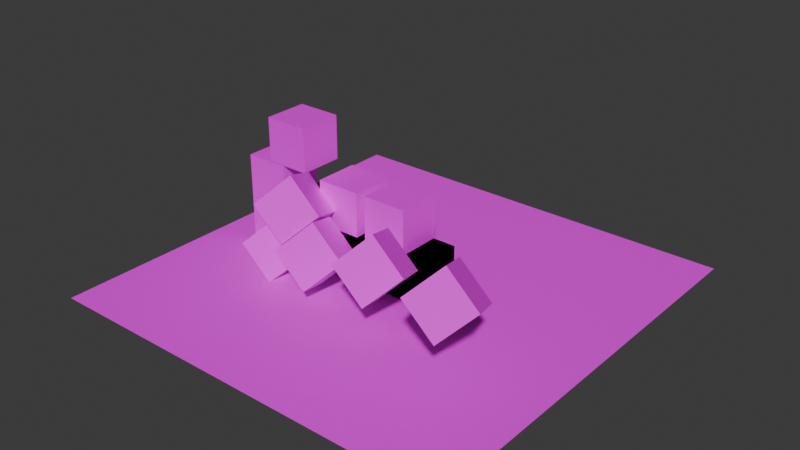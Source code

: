 # Source: main_level.blend  (saved by Blender 4.0.36; exported with 4.5.12 LTS)
import bpy
from mathutils import Matrix  # noqa: F401  (used for matrix-valued properties, if any)

bpy.ops.wm.read_factory_settings(use_empty=True)
scene = bpy.context.scene
scene.name = 'Scene'

# ---- collections
col_stones = bpy.data.collections.new('stones'); scene.collection.children.link(col_stones)
col_floor = bpy.data.collections.new('floor'); scene.collection.children.link(col_floor)

# ---- images (referenced by path relative to the original .blend; pixels are not part of the script)
import os
ASSET_DIR = os.environ.get("B2B_ASSET_DIR", "")  # directory of the original .blend (textures are referenced by path, not embedded)
HERE = os.path.dirname(os.path.abspath(__file__))  # packed textures are extracted next to this script under _unpacked/

def load_image(name, relpath, width, height, colorspace="sRGB"):
    """Load a texture the original file referenced (path relative to the .blend, or extracted next to this script)."""
    p = next((c for c in (os.path.join(HERE, relpath), os.path.join(ASSET_DIR, relpath)) if relpath and os.path.exists(c)), "")
    if p:
        img = bpy.data.images.load(p, check_existing=True)
        img.name = name
    else:  # same state as the original file: an image datablock whose file is absent (Cycles renders it pink)
        img = bpy.data.images.new(name, width, height)
        img.source = "FILE"
        img.filepath = "//" + (relpath or name)
    img.colorspace_settings.name = colorspace
    return img
img_fir_tree_01_trunk_b_diff_1k_png = load_image('fir_tree_01_trunk_b_diff_1k.png', 'fir_tree_01_trunk_b_diff_1k.png', 1024, 1024, 'sRGB')
img_fir_tree_01_bark_diff_1k_png = load_image('fir_tree_01_bark_diff_1k.png', 'fir_tree_01_bark_diff_1k.png', 1024, 1024, 'sRGB')

# ---- materials (node trees are filled in below, after node groups)
mat_material_002 = bpy.data.materials.new('Material.002')
mat_material_002.use_transparent_shadow = False
mat_material_001 = bpy.data.materials.new('Material.001')
mat_material_001.use_transparent_shadow = False

# ---- material node trees
mat_material_002.use_nodes = True; mat_material_002.node_tree.nodes.clear()
_N = mat_material_002.node_tree.nodes; _L = mat_material_002.node_tree.links
n0 = _N.new('ShaderNodeBsdfPrincipled'); n0.name = 'Principled BSDF'; n0.location = (10, 300)
n0.inputs[3].default_value = 1.45
n1 = _N.new('ShaderNodeOutputMaterial'); n1.name = 'Material Output'; n1.location = (300, 300)
n2 = _N.new('ShaderNodeTexImage'); n2.name = 'Image Texture'; n2.location = (-370, 254)
n2.image = img_fir_tree_01_trunk_b_diff_1k_png
_L.new(n0.outputs[0], n1.inputs[0])
_L.new(n2.outputs[0], n0.inputs[0])
n1.is_active_output = True
mat_material_001.use_nodes = True; mat_material_001.node_tree.nodes.clear()
_N = mat_material_001.node_tree.nodes; _L = mat_material_001.node_tree.links
n0 = _N.new('ShaderNodeBsdfPrincipled'); n0.name = 'Principled BSDF'; n0.location = (10, 300)
n0.inputs[3].default_value = 1.45
n1 = _N.new('ShaderNodeOutputMaterial'); n1.name = 'Material Output'; n1.location = (300, 300)
n2 = _N.new('ShaderNodeTexImage'); n2.name = 'Image Texture'; n2.location = (-311, 265)
n2.image = img_fir_tree_01_bark_diff_1k_png
_L.new(n0.outputs[0], n1.inputs[0])
_L.new(n2.outputs[0], n0.inputs[0])
n1.is_active_output = True

# ---- world
world_world = bpy.data.worlds.new('World'); scene.world = world_world
world_world.use_nodes = True; world_world.node_tree.nodes.clear()
_N = world_world.node_tree.nodes; _L = world_world.node_tree.links
n0 = _N.new('ShaderNodeOutputWorld'); n0.name = 'World Output'; n0.location = (300, 300)
n1 = _N.new('ShaderNodeBackground'); n1.name = 'Background'; n1.location = (10, 300)
n1.inputs[0].default_value = (0.05088, 0.05088, 0.05088, 1.0)
_L.new(n1.outputs[0], n0.inputs[0])
n0.is_active_output = True
world_world.color = (0.05088, 0.05088, 0.05088)
world_world.use_sun_shadow = False
world_world.sun_shadow_jitter_overblur = 0.0

# ---- meshes
me_cube_001 = bpy.data.meshes.new('Cube.001')
me_cube_001.from_pydata([(-1.0, -1.0, -1.0), (-1.0, -1.0, 1.0), (-1.0, 1.0, -1.0), (-1.0, 1.0, 1.0), (1.0, -1.0, -1.0), (1.0, -1.0, 1.0), (1.0, 1.0, -1.0), (1.0, 1.0, 1.0)], [], [(0, 1, 3, 2), (2, 3, 7, 6), (6, 7, 5, 4), (4, 5, 1, 0), (2, 6, 4, 0), (7, 3, 1, 5)])
_uv = me_cube_001.uv_layers.new(name='UVMap')
_uv.uv.foreach_set('vector', [0.375, 0.0, 0.625, 0.0, 0.625, 0.25, 0.375, 0.25, 0.375, 0.25, 0.625, 0.25, 0.625, 0.5, 0.375, 0.5, 0.375, 0.5, 0.625, 0.5, 0.625, 0.75, 0.375, 0.75, 0.375, 0.75, 0.625, 0.75, 0.625, 1.0, 0.375, 1.0, 0.125, 0.5, 0.375, 0.5, 0.375, 0.75, 0.125, 0.75, 0.625, 0.5, 0.875, 0.5, 0.875, 0.75, 0.625, 0.75])
me_cube_001.materials.append(mat_material_002)
me_cube_001.update()
me_cube_002 = bpy.data.meshes.new('Cube.002')
me_cube_002.from_pydata([(-1.0, -1.0, -1.0), (-1.0, -1.0, 1.0), (-1.0, 1.0, -1.0), (-1.0, 1.0, 1.0), (1.0, -1.0, -1.0), (1.0, -1.0, 1.0), (1.0, 1.0, -1.0), (1.0, 1.0, 1.0)], [], [(0, 1, 3, 2), (2, 3, 7, 6), (6, 7, 5, 4), (4, 5, 1, 0), (2, 6, 4, 0), (7, 3, 1, 5)])
_uv = me_cube_002.uv_layers.new(name='UVMap')
_uv.uv.foreach_set('vector', [0.375, 0.0, 0.625, 0.0, 0.625, 0.25, 0.375, 0.25, 0.375, 0.25, 0.625, 0.25, 0.625, 0.5, 0.375, 0.5, 0.375, 0.5, 0.625, 0.5, 0.625, 0.75, 0.375, 0.75, 0.375, 0.75, 0.625, 0.75, 0.625, 1.0, 0.375, 1.0, 0.125, 0.5, 0.375, 0.5, 0.375, 0.75, 0.125, 0.75, 0.625, 0.5, 0.875, 0.5, 0.875, 0.75, 0.625, 0.75])
me_cube_002.materials.append(mat_material_002)
me_cube_002.update()
me_cube_003 = bpy.data.meshes.new('Cube.003')
me_cube_003.from_pydata([(-1.0, -1.0, -1.0), (-1.0, -1.0, 1.0), (-1.0, 1.0, -1.0), (-1.0, 1.0, 1.0), (1.0, -1.0, -1.0), (1.0, -1.0, 1.0), (1.0, 1.0, -1.0), (1.0, 1.0, 1.0)], [], [(0, 1, 3, 2), (2, 3, 7, 6), (6, 7, 5, 4), (4, 5, 1, 0), (2, 6, 4, 0), (7, 3, 1, 5)])
_uv = me_cube_003.uv_layers.new(name='UVMap')
_uv.uv.foreach_set('vector', [0.375, 0.0, 0.625, 0.0, 0.625, 0.25, 0.375, 0.25, 0.375, 0.25, 0.625, 0.25, 0.625, 0.5, 0.375, 0.5, 0.375, 0.5, 0.625, 0.5, 0.625, 0.75, 0.375, 0.75, 0.375, 0.75, 0.625, 0.75, 0.625, 1.0, 0.375, 1.0, 0.125, 0.5, 0.375, 0.5, 0.375, 0.75, 0.125, 0.75, 0.625, 0.5, 0.875, 0.5, 0.875, 0.75, 0.625, 0.75])
me_cube_003.materials.append(mat_material_002)
me_cube_003.update()
me_cube_004 = bpy.data.meshes.new('Cube.004')
me_cube_004.from_pydata([(-1.0, -1.0, -1.0), (-1.0, -1.0, 1.0), (-1.0, 1.0, -1.0), (-1.0, 1.0, 1.0), (1.0, -1.0, -1.0), (1.0, -1.0, 1.0), (1.0, 1.0, -1.0), (1.0, 1.0, 1.0)], [], [(0, 1, 3, 2), (2, 3, 7, 6), (6, 7, 5, 4), (4, 5, 1, 0), (2, 6, 4, 0), (7, 3, 1, 5)])
_uv = me_cube_004.uv_layers.new(name='UVMap')
_uv.uv.foreach_set('vector', [0.375, 0.0, 0.625, 0.0, 0.625, 0.25, 0.375, 0.25, 0.375, 0.25, 0.625, 0.25, 0.625, 0.5, 0.375, 0.5, 0.375, 0.5, 0.625, 0.5, 0.625, 0.75, 0.375, 0.75, 0.375, 0.75, 0.625, 0.75, 0.625, 1.0, 0.375, 1.0, 0.125, 0.5, 0.375, 0.5, 0.375, 0.75, 0.125, 0.75, 0.625, 0.5, 0.875, 0.5, 0.875, 0.75, 0.625, 0.75])
me_cube_004.materials.append(mat_material_002)
me_cube_004.update()
me_cube_005 = bpy.data.meshes.new('Cube.005')
me_cube_005.from_pydata([(-1.0, -1.0, -1.0), (-1.0, -1.0, 1.0), (-1.0, 1.0, -1.0), (-1.0, 1.0, 1.0), (1.0, -1.0, -1.0), (1.0, -1.0, 1.0), (1.0, 1.0, -1.0), (1.0, 1.0, 1.0)], [], [(0, 1, 3, 2), (2, 3, 7, 6), (6, 7, 5, 4), (4, 5, 1, 0), (2, 6, 4, 0), (7, 3, 1, 5)])
_uv = me_cube_005.uv_layers.new(name='UVMap')
_uv.uv.foreach_set('vector', [0.375, 0.0, 0.625, 0.0, 0.625, 0.25, 0.375, 0.25, 0.375, 0.25, 0.625, 0.25, 0.625, 0.5, 0.375, 0.5, 0.375, 0.5, 0.625, 0.5, 0.625, 0.75, 0.375, 0.75, 0.375, 0.75, 0.625, 0.75, 0.625, 1.0, 0.375, 1.0, 0.125, 0.5, 0.375, 0.5, 0.375, 0.75, 0.125, 0.75, 0.625, 0.5, 0.875, 0.5, 0.875, 0.75, 0.625, 0.75])
me_cube_005.materials.append(mat_material_002)
me_cube_005.update()
me_cube_006 = bpy.data.meshes.new('Cube.006')
me_cube_006.from_pydata([(-1.0, -1.0, -1.0), (-1.0, -1.0, 1.0), (-1.0, 1.0, -1.0), (-1.0, 1.0, 1.0), (1.0, -1.0, -1.0), (1.0, -1.0, 1.0), (1.0, 1.0, -1.0), (1.0, 1.0, 1.0)], [], [(0, 1, 3, 2), (2, 3, 7, 6), (6, 7, 5, 4), (4, 5, 1, 0), (2, 6, 4, 0), (7, 3, 1, 5)])
_uv = me_cube_006.uv_layers.new(name='UVMap')
_uv.uv.foreach_set('vector', [0.375, 0.0, 0.625, 0.0, 0.625, 0.25, 0.375, 0.25, 0.375, 0.25, 0.625, 0.25, 0.625, 0.5, 0.375, 0.5, 0.375, 0.5, 0.625, 0.5, 0.625, 0.75, 0.375, 0.75, 0.375, 0.75, 0.625, 0.75, 0.625, 1.0, 0.375, 1.0, 0.125, 0.5, 0.375, 0.5, 0.375, 0.75, 0.125, 0.75, 0.625, 0.5, 0.875, 0.5, 0.875, 0.75, 0.625, 0.75])
me_cube_006.materials.append(mat_material_002)
me_cube_006.update()
me_cube_007 = bpy.data.meshes.new('Cube.007')
me_cube_007.from_pydata([(-1.0, -1.0, -1.0), (-1.0, -1.0, 1.0), (-1.0, 1.0, -1.0), (-1.0, 1.0, 1.0), (1.0, -1.0, -1.0), (1.0, -1.0, 1.0), (1.0, 1.0, -1.0), (1.0, 1.0, 1.0)], [], [(0, 1, 3, 2), (2, 3, 7, 6), (6, 7, 5, 4), (4, 5, 1, 0), (2, 6, 4, 0), (7, 3, 1, 5)])
_uv = me_cube_007.uv_layers.new(name='UVMap')
_uv.uv.foreach_set('vector', [0.375, 0.0, 0.625, 0.0, 0.625, 0.25, 0.375, 0.25, 0.375, 0.25, 0.625, 0.25, 0.625, 0.5, 0.375, 0.5, 0.375, 0.5, 0.625, 0.5, 0.625, 0.75, 0.375, 0.75, 0.375, 0.75, 0.625, 0.75, 0.625, 1.0, 0.375, 1.0, 0.125, 0.5, 0.375, 0.5, 0.375, 0.75, 0.125, 0.75, 0.625, 0.5, 0.875, 0.5, 0.875, 0.75, 0.625, 0.75])
me_cube_007.materials.append(mat_material_002)
me_cube_007.update()
me_cube_008 = bpy.data.meshes.new('Cube.008')
me_cube_008.from_pydata([(-1.0, -1.0, -1.0), (-1.0, -1.0, 1.0), (-1.0, 1.0, -1.0), (-1.0, 1.0, 1.0), (1.0, -1.0, -1.0), (1.0, -1.0, 1.0), (1.0, 1.0, -1.0), (1.0, 1.0, 1.0)], [], [(0, 1, 3, 2), (2, 3, 7, 6), (6, 7, 5, 4), (4, 5, 1, 0), (2, 6, 4, 0), (7, 3, 1, 5)])
_uv = me_cube_008.uv_layers.new(name='UVMap')
_uv.uv.foreach_set('vector', [0.375, 0.0, 0.625, 0.0, 0.625, 0.25, 0.375, 0.25, 0.375, 0.25, 0.625, 0.25, 0.625, 0.5, 0.375, 0.5, 0.375, 0.5, 0.625, 0.5, 0.625, 0.75, 0.375, 0.75, 0.375, 0.75, 0.625, 0.75, 0.625, 1.0, 0.375, 1.0, 0.125, 0.5, 0.375, 0.5, 0.375, 0.75, 0.125, 0.75, 0.625, 0.5, 0.875, 0.5, 0.875, 0.75, 0.625, 0.75])
me_cube_008.materials.append(mat_material_002)
me_cube_008.update()
me_cube_009 = bpy.data.meshes.new('Cube.009')
me_cube_009.from_pydata([(-1.0, -1.0, -1.0), (-1.0, -1.0, 1.0), (-1.0, 1.0, -1.0), (-1.0, 1.0, 1.0), (1.0, -1.0, -1.0), (1.0, -1.0, 1.0), (1.0, 1.0, -1.0), (1.0, 1.0, 1.0)], [], [(0, 1, 3, 2), (2, 3, 7, 6), (6, 7, 5, 4), (4, 5, 1, 0), (2, 6, 4, 0), (7, 3, 1, 5)])
_uv = me_cube_009.uv_layers.new(name='UVMap')
_uv.uv.foreach_set('vector', [0.375, 0.0, 0.625, 0.0, 0.625, 0.25, 0.375, 0.25, 0.375, 0.25, 0.625, 0.25, 0.625, 0.5, 0.375, 0.5, 0.375, 0.5, 0.625, 0.5, 0.625, 0.75, 0.375, 0.75, 0.375, 0.75, 0.625, 0.75, 0.625, 1.0, 0.375, 1.0, 0.125, 0.5, 0.375, 0.5, 0.375, 0.75, 0.125, 0.75, 0.625, 0.5, 0.875, 0.5, 0.875, 0.75, 0.625, 0.75])
me_cube_009.materials.append(mat_material_002)
me_cube_009.update()
me_cube_010 = bpy.data.meshes.new('Cube.010')
me_cube_010.from_pydata([(-1.0, -1.0, -1.0), (-1.0, -1.0, 1.0), (-1.0, 1.0, -1.0), (-1.0, 1.0, 1.0), (1.0, -1.0, -1.0), (1.0, -1.0, 1.0), (1.0, 1.0, -1.0), (1.0, 1.0, 1.0)], [], [(0, 1, 3, 2), (2, 3, 7, 6), (6, 7, 5, 4), (4, 5, 1, 0), (2, 6, 4, 0), (7, 3, 1, 5)])
_uv = me_cube_010.uv_layers.new(name='UVMap')
_uv.uv.foreach_set('vector', [0.375, 0.0, 0.625, 0.0, 0.625, 0.25, 0.375, 0.25, 0.375, 0.25, 0.625, 0.25, 0.625, 0.5, 0.375, 0.5, 0.375, 0.5, 0.625, 0.5, 0.625, 0.75, 0.375, 0.75, 0.375, 0.75, 0.625, 0.75, 0.625, 1.0, 0.375, 1.0, 0.125, 0.5, 0.375, 0.5, 0.375, 0.75, 0.125, 0.75, 0.625, 0.5, 0.875, 0.5, 0.875, 0.75, 0.625, 0.75])
me_cube_010.materials.append(mat_material_002)
me_cube_010.update()
me_cube_011 = bpy.data.meshes.new('Cube.011')
me_cube_011.from_pydata([(-1.0, -1.0, -1.0), (-1.0, -1.0, 1.0), (-1.0, 1.0, -1.0), (-1.0, 1.0, 1.0), (1.0, -1.0, -1.0), (1.0, -1.0, 1.0), (1.0, 1.0, -1.0), (1.0, 1.0, 1.0)], [], [(0, 1, 3, 2), (2, 3, 7, 6), (6, 7, 5, 4), (4, 5, 1, 0), (2, 6, 4, 0), (7, 3, 1, 5)])
_uv = me_cube_011.uv_layers.new(name='UVMap')
_uv.uv.foreach_set('vector', [0.375, 0.0, 0.625, 0.0, 0.625, 0.25, 0.375, 0.25, 0.375, 0.25, 0.625, 0.25, 0.625, 0.5, 0.375, 0.5, 0.375, 0.5, 0.625, 0.5, 0.625, 0.75, 0.375, 0.75, 0.375, 0.75, 0.625, 0.75, 0.625, 1.0, 0.375, 1.0, 0.125, 0.5, 0.375, 0.5, 0.375, 0.75, 0.125, 0.75, 0.625, 0.5, 0.875, 0.5, 0.875, 0.75, 0.625, 0.75])
me_cube_011.materials.append(mat_material_002)
me_cube_011.update()
me_cube_012 = bpy.data.meshes.new('Cube.012')
me_cube_012.from_pydata([(-1.0, -1.0, -1.0), (-1.0, -1.0, 1.0), (-1.0, 1.0, -1.0), (-1.0, 1.0, 1.0), (1.0, -1.0, -1.0), (1.0, -1.0, 1.0), (1.0, 1.0, -1.0), (1.0, 1.0, 1.0)], [], [(0, 1, 3, 2), (2, 3, 7, 6), (6, 7, 5, 4), (4, 5, 1, 0), (2, 6, 4, 0), (7, 3, 1, 5)])
_uv = me_cube_012.uv_layers.new(name='UVMap')
_uv.uv.foreach_set('vector', [0.375, 0.0, 0.625, 0.0, 0.625, 0.25, 0.375, 0.25, 0.375, 0.25, 0.625, 0.25, 0.625, 0.5, 0.375, 0.5, 0.375, 0.5, 0.625, 0.5, 0.625, 0.75, 0.375, 0.75, 0.375, 0.75, 0.625, 0.75, 0.625, 1.0, 0.375, 1.0, 0.125, 0.5, 0.375, 0.5, 0.375, 0.75, 0.125, 0.75, 0.625, 0.5, 0.875, 0.5, 0.875, 0.75, 0.625, 0.75])
me_cube_012.materials.append(mat_material_002)
me_cube_012.update()
me_cube_013 = bpy.data.meshes.new('Cube.013')
me_cube_013.from_pydata([(-1.0, -1.0, -1.0), (-1.0, -1.0, 1.0), (-1.0, 1.0, -1.0), (-1.0, 1.0, 1.0), (1.0, -1.0, -1.0), (1.0, -1.0, 1.0), (1.0, 1.0, -1.0), (1.0, 1.0, 1.0)], [], [(0, 1, 3, 2), (2, 3, 7, 6), (6, 7, 5, 4), (4, 5, 1, 0), (2, 6, 4, 0), (7, 3, 1, 5)])
_uv = me_cube_013.uv_layers.new(name='UVMap')
_uv.uv.foreach_set('vector', [0.375, 0.0, 0.625, 0.0, 0.625, 0.25, 0.375, 0.25, 0.375, 0.25, 0.625, 0.25, 0.625, 0.5, 0.375, 0.5, 0.375, 0.5, 0.625, 0.5, 0.625, 0.75, 0.375, 0.75, 0.375, 0.75, 0.625, 0.75, 0.625, 1.0, 0.375, 1.0, 0.125, 0.5, 0.375, 0.5, 0.375, 0.75, 0.125, 0.75, 0.625, 0.5, 0.875, 0.5, 0.875, 0.75, 0.625, 0.75])
me_cube_013.materials.append(mat_material_002)
me_cube_013.update()
me_cube_014 = bpy.data.meshes.new('Cube.014')
me_cube_014.from_pydata([(-1.0, -1.0, -1.0), (-1.0, -1.0, 1.0), (-1.0, 1.0, -1.0), (-1.0, 1.0, 1.0), (1.0, -1.0, -1.0), (1.0, -1.0, 1.0), (1.0, 1.0, -1.0), (1.0, 1.0, 1.0)], [], [(0, 1, 3, 2), (2, 3, 7, 6), (6, 7, 5, 4), (4, 5, 1, 0), (2, 6, 4, 0), (7, 3, 1, 5)])
_uv = me_cube_014.uv_layers.new(name='UVMap')
_uv.uv.foreach_set('vector', [0.375, 0.0, 0.625, 0.0, 0.625, 0.25, 0.375, 0.25, 0.375, 0.25, 0.625, 0.25, 0.625, 0.5, 0.375, 0.5, 0.375, 0.5, 0.625, 0.5, 0.625, 0.75, 0.375, 0.75, 0.375, 0.75, 0.625, 0.75, 0.625, 1.0, 0.375, 1.0, 0.125, 0.5, 0.375, 0.5, 0.375, 0.75, 0.125, 0.75, 0.625, 0.5, 0.875, 0.5, 0.875, 0.75, 0.625, 0.75])
me_cube_014.materials.append(mat_material_002)
me_cube_014.update()
me_cube_015 = bpy.data.meshes.new('Cube.015')
me_cube_015.from_pydata([(-1.0, -1.0, -1.0), (-1.0, -1.0, 1.0), (-1.0, 1.0, -1.0), (-1.0, 1.0, 1.0), (1.0, -1.0, -1.0), (1.0, -1.0, 1.0), (1.0, 1.0, -1.0), (1.0, 1.0, 1.0)], [], [(0, 1, 3, 2), (2, 3, 7, 6), (6, 7, 5, 4), (4, 5, 1, 0), (2, 6, 4, 0), (7, 3, 1, 5)])
_uv = me_cube_015.uv_layers.new(name='UVMap')
_uv.uv.foreach_set('vector', [0.375, 0.0, 0.625, 0.0, 0.625, 0.25, 0.375, 0.25, 0.375, 0.25, 0.625, 0.25, 0.625, 0.5, 0.375, 0.5, 0.375, 0.5, 0.625, 0.5, 0.625, 0.75, 0.375, 0.75, 0.375, 0.75, 0.625, 0.75, 0.625, 1.0, 0.375, 1.0, 0.125, 0.5, 0.375, 0.5, 0.375, 0.75, 0.125, 0.75, 0.625, 0.5, 0.875, 0.5, 0.875, 0.75, 0.625, 0.75])
me_cube_015.materials.append(mat_material_002)
me_cube_015.update()
me_plane = bpy.data.meshes.new('Plane')
me_plane.from_pydata([(-1.0, -1.0, 0.0), (1.0, -1.0, 0.0), (-1.0, 1.0, 0.0), (1.0, 1.0, 0.0)], [], [(0, 1, 3, 2)])
_uv = me_plane.uv_layers.new(name='UVMap')
_uv.uv.foreach_set('vector', [0.0, 0.0, 1.0, 0.0, 1.0, 1.0, 0.0, 1.0])
me_plane.materials.append(mat_material_001)
me_plane.update()

# ---- objects
ob_cube = bpy.data.objects.new('Cube', me_cube_001)
ob_cube_001 = bpy.data.objects.new('Cube.001', me_cube_002)
ob_cube_002 = bpy.data.objects.new('Cube.002', me_cube_003)
ob_cube_003 = bpy.data.objects.new('Cube.003', me_cube_004)
ob_cube_004 = bpy.data.objects.new('Cube.004', me_cube_005)
ob_cube_005 = bpy.data.objects.new('Cube.005', me_cube_006)
ob_cube_006 = bpy.data.objects.new('Cube.006', me_cube_007)
ob_cube_007 = bpy.data.objects.new('Cube.007', me_cube_008)
ob_cube_008 = bpy.data.objects.new('Cube.008', me_cube_009)
ob_cube_009 = bpy.data.objects.new('Cube.009', me_cube_010)
ob_cube_010 = bpy.data.objects.new('Cube.010', me_cube_011)
ob_cube_011 = bpy.data.objects.new('Cube.011', me_cube_012)
ob_cube_012 = bpy.data.objects.new('Cube.012', me_cube_013)
ob_cube_013 = bpy.data.objects.new('Cube.013', me_cube_014)
ob_cube_014 = bpy.data.objects.new('Cube.014', me_cube_015)
ob_plane = bpy.data.objects.new('Plane', me_plane)

# ---- transforms, parenting, visibility, modifiers, constraints
ob_cube.location = (3.069, -0.1965, 3.052)
ob_cube.scale = (-2.843, -2.843, -2.843)
ob_cube_001.location = (3.069, -0.1965, 3.052)
ob_cube_001.scale = (-2.843, -2.843, -2.843)
ob_cube_002.location = (-3.151, -0.1965, 3.052)
ob_cube_002.scale = (-2.843, -2.843, -2.843)
ob_cube_003.location = (-3.151, -0.1965, 3.052)
ob_cube_003.scale = (-2.843, -2.843, -2.843)
ob_cube_004.location = (-10.1, -0.1965, 3.052)
ob_cube_004.scale = (-2.843, -2.843, -2.843)
ob_cube_005.location = (-18.5, -0.1965, 3.052)
ob_cube_005.scale = (-2.843, -2.843, -2.843)
ob_cube_006.location = (-18.5, -0.1965, 8.806)
ob_cube_006.scale = (-2.843, -2.843, -2.843)
ob_cube_007.location = (-6.803, -0.1965, 8.806)
ob_cube_007.scale = (-2.843, -2.843, -2.843)
ob_cube_008.location = (0.1206, -0.1965, 8.806)
ob_cube_008.scale = (-2.843, -2.843, -2.843)
ob_cube_009.location = (-13.56, -5.831, 2.712)
ob_cube_009.rotation_euler = (-0.4398, -0.6885, 0.6857)
ob_cube_009.scale = (-2.843, -2.843, -2.843)
ob_cube_010.location = (-14.92, -0.1965, 14.61)
ob_cube_010.scale = (-2.843, -2.843, -2.843)
ob_cube_011.location = (-5.726, -7.964, 5.284)
ob_cube_011.rotation_euler = (-0.4398, -0.6885, 0.6857)
ob_cube_011.scale = (-2.843, -2.843, -2.843)
ob_cube_012.location = (4.53, -9.579, 7.849)
ob_cube_012.rotation_euler = (-0.4398, -0.6885, 0.6857)
ob_cube_012.scale = (-2.843, -2.843, -2.843)
ob_cube_013.location = (-10.17, -6.738, 9.283)
ob_cube_013.rotation_euler = (-0.4398, -0.6885, 0.6857)
ob_cube_013.scale = (-2.843, -2.843, -2.843)
ob_cube_014.location = (16.37, -12.43, 9.621)
ob_cube_014.rotation_euler = (-0.4398, -0.6885, 0.6857)
ob_cube_014.scale = (-2.843, -2.843, -2.843)
ob_plane.location = (0.0, 0.0, 0.0)
ob_plane.scale = (-27.01, -27.01, -27.01)

# ---- collection membership
col_stones.objects.link(ob_cube)
col_stones.objects.link(ob_cube_001)
col_stones.objects.link(ob_cube_002)
col_stones.objects.link(ob_cube_003)
col_stones.objects.link(ob_cube_004)
col_stones.objects.link(ob_cube_005)
col_stones.objects.link(ob_cube_006)
col_stones.objects.link(ob_cube_007)
col_stones.objects.link(ob_cube_008)
col_stones.objects.link(ob_cube_009)
col_stones.objects.link(ob_cube_010)
col_stones.objects.link(ob_cube_011)
col_stones.objects.link(ob_cube_012)
col_stones.objects.link(ob_cube_013)
col_stones.objects.link(ob_cube_014)
col_floor.objects.link(ob_plane)

# ---- scene / render settings (as saved in the file)
scene.frame_start = 1; scene.frame_end = 250; scene.frame_set(0)
scene.render.engine = 'BLENDER_EEVEE_NEXT'
scene.cycles.sampling_pattern = 'TABULATED_SOBOL'
bpy.context.view_layer.update()

# ---- added for rendering (the .blend has no active camera and no usable light): camera, sun
cam_auto = bpy.data.cameras.new('AutoCamera')
cam_auto.lens = 50.0
cam_auto.sensor_width = 36.0
cam_auto.clip_end = 1280.01
ob_auto_camera = bpy.data.objects.new('AutoCamera', cam_auto)
scene.collection.objects.link(ob_auto_camera)
ob_auto_camera.location = (72.9352, -87.5222, 66.0674)
ob_auto_camera.rotation_euler = (1.09748, -7.21219e-08, 0.694738)
scene.camera = ob_auto_camera
light_auto_sun = bpy.data.lights.new('AutoSun', 'SUN')
light_auto_sun.energy = 3.0
light_auto_sun.angle = 0.0523599
ob_auto_sun = bpy.data.objects.new('AutoSun', light_auto_sun)
scene.collection.objects.link(ob_auto_sun)
ob_auto_sun.rotation_euler = (0.872665, 0.174533, 0.523599)
bpy.context.view_layer.update()
